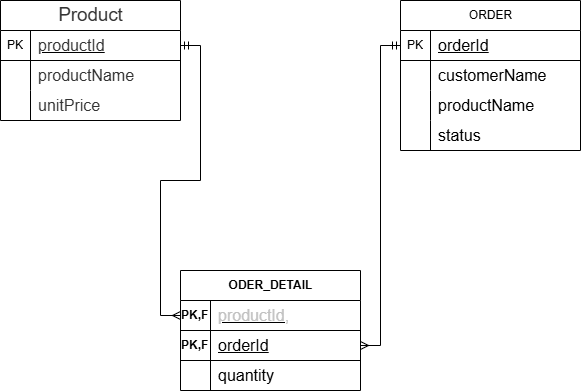

The diagram above was exported from draw.io. Its source (the exported page's mxGraphModel, read from the mxfile embedded in the PNG):
<mxGraphModel dx="1414" dy="841" grid="1" gridSize="10" guides="1" tooltips="1" connect="1" arrows="1" fold="1" page="1" pageScale="1" pageWidth="850" pageHeight="1100" math="0" shadow="0">
  <root>
    <mxCell id="0" />
    <mxCell id="1" parent="0" />
    <mxCell id="SQh-IPlEKVe9auhXZ0cT-1" parent="1" style="shape=table;startSize=30;container=1;collapsible=1;childLayout=tableLayout;fixedRows=1;rowLines=0;fontStyle=0;align=center;resizeLast=1;html=1;" value="&lt;span style=&quot;&quot; id=&quot;docs-internal-guid-fff3a07f-7fff-e102-3a12-7ace61f89632&quot;&gt;&lt;span style=&quot;font-size: 14pt; font-family: Arial, sans-serif; color: rgb(51, 51, 51); background-color: transparent; font-variant: normal; vertical-align: baseline; white-space: pre-wrap;&quot;&gt;Product&lt;/span&gt;&lt;/span&gt;" vertex="1">
      <mxGeometry height="120" width="180" x="320" y="350" as="geometry" />
    </mxCell>
    <mxCell id="SQh-IPlEKVe9auhXZ0cT-2" parent="SQh-IPlEKVe9auhXZ0cT-1" style="shape=tableRow;horizontal=0;startSize=0;swimlaneHead=0;swimlaneBody=0;fillColor=none;collapsible=0;dropTarget=0;points=[[0,0.5],[1,0.5]];portConstraint=eastwest;top=0;left=0;right=0;bottom=1;fontStyle=0" value="" vertex="1">
      <mxGeometry height="30" width="180" y="30" as="geometry" />
    </mxCell>
    <mxCell id="SQh-IPlEKVe9auhXZ0cT-3" parent="SQh-IPlEKVe9auhXZ0cT-2" style="shape=partialRectangle;connectable=0;fillColor=none;top=0;left=0;bottom=0;right=0;fontStyle=0;overflow=hidden;whiteSpace=wrap;html=1;" value="PK" vertex="1">
      <mxGeometry height="30" width="30" as="geometry">
        <mxRectangle height="30" width="30" as="alternateBounds" />
      </mxGeometry>
    </mxCell>
    <mxCell id="SQh-IPlEKVe9auhXZ0cT-4" parent="SQh-IPlEKVe9auhXZ0cT-2" style="shape=partialRectangle;connectable=0;fillColor=none;top=0;left=0;bottom=0;right=0;align=left;spacingLeft=6;fontStyle=4;overflow=hidden;whiteSpace=wrap;html=1;" value="&lt;span style=&quot;&quot; id=&quot;docs-internal-guid-20fc2c89-7fff-622d-2b7d-4f158d38cfd7&quot;&gt;&lt;span style=&quot;font-size: 12pt; font-family: Arial, sans-serif; color: rgb(51, 51, 51); background-color: transparent; font-variant: normal; text-decoration: none; vertical-align: baseline; white-space: pre-wrap;&quot;&gt;productId&lt;/span&gt;&lt;/span&gt;" vertex="1">
      <mxGeometry height="30" width="150" x="30" as="geometry">
        <mxRectangle height="30" width="150" as="alternateBounds" />
      </mxGeometry>
    </mxCell>
    <mxCell id="SQh-IPlEKVe9auhXZ0cT-5" parent="SQh-IPlEKVe9auhXZ0cT-1" style="shape=tableRow;horizontal=0;startSize=0;swimlaneHead=0;swimlaneBody=0;fillColor=none;collapsible=0;dropTarget=0;points=[[0,0.5],[1,0.5]];portConstraint=eastwest;top=0;left=0;right=0;bottom=0;fontStyle=0" value="" vertex="1">
      <mxGeometry height="30" width="180" y="60" as="geometry" />
    </mxCell>
    <mxCell id="SQh-IPlEKVe9auhXZ0cT-6" parent="SQh-IPlEKVe9auhXZ0cT-5" style="shape=partialRectangle;connectable=0;fillColor=none;top=0;left=0;bottom=0;right=0;editable=1;overflow=hidden;whiteSpace=wrap;html=1;fontStyle=0" value="" vertex="1">
      <mxGeometry height="30" width="30" as="geometry">
        <mxRectangle height="30" width="30" as="alternateBounds" />
      </mxGeometry>
    </mxCell>
    <mxCell id="SQh-IPlEKVe9auhXZ0cT-7" parent="SQh-IPlEKVe9auhXZ0cT-5" style="shape=partialRectangle;connectable=0;fillColor=none;top=0;left=0;bottom=0;right=0;align=left;spacingLeft=6;overflow=hidden;whiteSpace=wrap;html=1;fontStyle=0" value="&lt;span id=&quot;docs-internal-guid-d621242d-7fff-73f6-f290-e3d1d33f2d46&quot;&gt;&lt;span style=&quot;font-size: 12pt; font-family: Arial, sans-serif; color: rgb(51, 51, 51); background-color: transparent; font-variant: normal; vertical-align: baseline; white-space: pre-wrap;&quot;&gt;productName&lt;/span&gt;&lt;/span&gt;" vertex="1">
      <mxGeometry height="30" width="150" x="30" as="geometry">
        <mxRectangle height="30" width="150" as="alternateBounds" />
      </mxGeometry>
    </mxCell>
    <mxCell id="SQh-IPlEKVe9auhXZ0cT-8" parent="SQh-IPlEKVe9auhXZ0cT-1" style="shape=tableRow;horizontal=0;startSize=0;swimlaneHead=0;swimlaneBody=0;fillColor=none;collapsible=0;dropTarget=0;points=[[0,0.5],[1,0.5]];portConstraint=eastwest;top=0;left=0;right=0;bottom=0;fontStyle=0" value="" vertex="1">
      <mxGeometry height="30" width="180" y="90" as="geometry" />
    </mxCell>
    <mxCell id="SQh-IPlEKVe9auhXZ0cT-9" parent="SQh-IPlEKVe9auhXZ0cT-8" style="shape=partialRectangle;connectable=0;fillColor=none;top=0;left=0;bottom=0;right=0;editable=1;overflow=hidden;whiteSpace=wrap;html=1;fontStyle=0" value="" vertex="1">
      <mxGeometry height="30" width="30" as="geometry">
        <mxRectangle height="30" width="30" as="alternateBounds" />
      </mxGeometry>
    </mxCell>
    <mxCell id="SQh-IPlEKVe9auhXZ0cT-10" parent="SQh-IPlEKVe9auhXZ0cT-8" style="shape=partialRectangle;connectable=0;fillColor=none;top=0;left=0;bottom=0;right=0;align=left;spacingLeft=6;overflow=hidden;whiteSpace=wrap;html=1;fontStyle=0" value="&lt;span id=&quot;docs-internal-guid-912fac53-7fff-8101-3ed5-064fd68d202e&quot;&gt;&lt;span style=&quot;font-size: 12pt; font-family: Arial, sans-serif; color: rgb(51, 51, 51); background-color: transparent; font-variant: normal; vertical-align: baseline; white-space: pre-wrap;&quot;&gt;unitPrice&lt;/span&gt;&lt;/span&gt;" vertex="1">
      <mxGeometry height="30" width="150" x="30" as="geometry">
        <mxRectangle height="30" width="150" as="alternateBounds" />
      </mxGeometry>
    </mxCell>
    <mxCell id="SQh-IPlEKVe9auhXZ0cT-14" parent="1" style="shape=table;startSize=30;container=1;collapsible=1;childLayout=tableLayout;fixedRows=1;rowLines=0;fontStyle=0;align=center;resizeLast=1;html=1;" value="ORDER" vertex="1">
      <mxGeometry height="150" width="180" x="720" y="350" as="geometry" />
    </mxCell>
    <mxCell id="SQh-IPlEKVe9auhXZ0cT-15" parent="SQh-IPlEKVe9auhXZ0cT-14" style="shape=tableRow;horizontal=0;startSize=0;swimlaneHead=0;swimlaneBody=0;fillColor=none;collapsible=0;dropTarget=0;points=[[0,0.5],[1,0.5]];portConstraint=eastwest;top=0;left=0;right=0;bottom=1;fontStyle=0" value="" vertex="1">
      <mxGeometry height="30" width="180" y="30" as="geometry" />
    </mxCell>
    <mxCell id="SQh-IPlEKVe9auhXZ0cT-16" parent="SQh-IPlEKVe9auhXZ0cT-15" style="shape=partialRectangle;connectable=0;fillColor=none;top=0;left=0;bottom=0;right=0;fontStyle=0;overflow=hidden;whiteSpace=wrap;html=1;" value="PK" vertex="1">
      <mxGeometry height="30" width="30" as="geometry">
        <mxRectangle height="30" width="30" as="alternateBounds" />
      </mxGeometry>
    </mxCell>
    <mxCell id="SQh-IPlEKVe9auhXZ0cT-17" parent="SQh-IPlEKVe9auhXZ0cT-15" style="shape=partialRectangle;connectable=0;fillColor=none;top=0;left=0;bottom=0;right=0;align=left;spacingLeft=6;fontStyle=4;overflow=hidden;whiteSpace=wrap;html=1;" value="&lt;span style=&quot;&quot; id=&quot;docs-internal-guid-5edc8611-7fff-c426-c499-4f1ecff2edac&quot;&gt;&lt;span style=&quot;font-size: 12pt; font-family: Arial, sans-serif; background-color: transparent; font-variant: normal; text-decoration: none; vertical-align: baseline; white-space: pre-wrap;&quot;&gt;orderId&lt;/span&gt;&lt;/span&gt;" vertex="1">
      <mxGeometry height="30" width="150" x="30" as="geometry">
        <mxRectangle height="30" width="150" as="alternateBounds" />
      </mxGeometry>
    </mxCell>
    <mxCell id="SQh-IPlEKVe9auhXZ0cT-18" parent="SQh-IPlEKVe9auhXZ0cT-14" style="shape=tableRow;horizontal=0;startSize=0;swimlaneHead=0;swimlaneBody=0;fillColor=none;collapsible=0;dropTarget=0;points=[[0,0.5],[1,0.5]];portConstraint=eastwest;top=0;left=0;right=0;bottom=0;fontStyle=0" value="" vertex="1">
      <mxGeometry height="30" width="180" y="60" as="geometry" />
    </mxCell>
    <mxCell id="SQh-IPlEKVe9auhXZ0cT-19" parent="SQh-IPlEKVe9auhXZ0cT-18" style="shape=partialRectangle;connectable=0;fillColor=none;top=0;left=0;bottom=0;right=0;editable=1;overflow=hidden;whiteSpace=wrap;html=1;fontStyle=0" value="" vertex="1">
      <mxGeometry height="30" width="30" as="geometry">
        <mxRectangle height="30" width="30" as="alternateBounds" />
      </mxGeometry>
    </mxCell>
    <mxCell id="SQh-IPlEKVe9auhXZ0cT-20" parent="SQh-IPlEKVe9auhXZ0cT-18" style="shape=partialRectangle;connectable=0;fillColor=none;top=0;left=0;bottom=0;right=0;align=left;spacingLeft=6;overflow=hidden;whiteSpace=wrap;html=1;fontStyle=0" value="&lt;span id=&quot;docs-internal-guid-bbd02b0a-7fff-d364-dae4-a3f491780c45&quot;&gt;&lt;span style=&quot;font-size: 12pt; font-family: Arial, sans-serif; background-color: transparent; font-variant: normal; vertical-align: baseline; white-space: pre-wrap;&quot;&gt;customerName&lt;/span&gt;&lt;/span&gt;" vertex="1">
      <mxGeometry height="30" width="150" x="30" as="geometry">
        <mxRectangle height="30" width="150" as="alternateBounds" />
      </mxGeometry>
    </mxCell>
    <mxCell id="SQh-IPlEKVe9auhXZ0cT-21" parent="SQh-IPlEKVe9auhXZ0cT-14" style="shape=tableRow;horizontal=0;startSize=0;swimlaneHead=0;swimlaneBody=0;fillColor=none;collapsible=0;dropTarget=0;points=[[0,0.5],[1,0.5]];portConstraint=eastwest;top=0;left=0;right=0;bottom=0;fontStyle=0" value="" vertex="1">
      <mxGeometry height="30" width="180" y="90" as="geometry" />
    </mxCell>
    <mxCell id="SQh-IPlEKVe9auhXZ0cT-22" parent="SQh-IPlEKVe9auhXZ0cT-21" style="shape=partialRectangle;connectable=0;fillColor=none;top=0;left=0;bottom=0;right=0;editable=1;overflow=hidden;whiteSpace=wrap;html=1;fontStyle=0" value="" vertex="1">
      <mxGeometry height="30" width="30" as="geometry">
        <mxRectangle height="30" width="30" as="alternateBounds" />
      </mxGeometry>
    </mxCell>
    <mxCell id="SQh-IPlEKVe9auhXZ0cT-23" parent="SQh-IPlEKVe9auhXZ0cT-21" style="shape=partialRectangle;connectable=0;fillColor=none;top=0;left=0;bottom=0;right=0;align=left;spacingLeft=6;overflow=hidden;whiteSpace=wrap;html=1;fontStyle=0" value="&lt;span id=&quot;docs-internal-guid-d1c558d0-7fff-f3a0-2c30-82550b2d2dc5&quot;&gt;&lt;span style=&quot;font-size: 12pt; font-family: Arial, sans-serif; background-color: transparent; font-variant: normal; vertical-align: baseline; white-space: pre-wrap;&quot;&gt;productName&lt;/span&gt;&lt;/span&gt;" vertex="1">
      <mxGeometry height="30" width="150" x="30" as="geometry">
        <mxRectangle height="30" width="150" as="alternateBounds" />
      </mxGeometry>
    </mxCell>
    <mxCell id="SQh-IPlEKVe9auhXZ0cT-27" parent="SQh-IPlEKVe9auhXZ0cT-14" style="shape=tableRow;horizontal=0;startSize=0;swimlaneHead=0;swimlaneBody=0;fillColor=none;collapsible=0;dropTarget=0;points=[[0,0.5],[1,0.5]];portConstraint=eastwest;top=0;left=0;right=0;bottom=0;fontStyle=0" value="" vertex="1">
      <mxGeometry height="30" width="180" y="120" as="geometry" />
    </mxCell>
    <mxCell id="SQh-IPlEKVe9auhXZ0cT-28" parent="SQh-IPlEKVe9auhXZ0cT-27" style="shape=partialRectangle;connectable=0;fillColor=none;top=0;left=0;bottom=0;right=0;editable=1;overflow=hidden;whiteSpace=wrap;html=1;fontStyle=0" value="" vertex="1">
      <mxGeometry height="30" width="30" as="geometry">
        <mxRectangle height="30" width="30" as="alternateBounds" />
      </mxGeometry>
    </mxCell>
    <mxCell id="SQh-IPlEKVe9auhXZ0cT-29" parent="SQh-IPlEKVe9auhXZ0cT-27" style="shape=partialRectangle;connectable=0;fillColor=none;top=0;left=0;bottom=0;right=0;align=left;spacingLeft=6;overflow=hidden;whiteSpace=wrap;html=1;fontStyle=0" value="&lt;span id=&quot;docs-internal-guid-77a4d09a-7fff-1350-5392-47010eb4229e&quot;&gt;&lt;span style=&quot;font-size: 12pt; font-family: Arial, sans-serif; background-color: transparent; font-variant: normal; vertical-align: baseline; white-space: pre-wrap;&quot;&gt;status&lt;/span&gt;&lt;/span&gt;" vertex="1">
      <mxGeometry height="30" width="150" x="30" as="geometry">
        <mxRectangle height="30" width="150" as="alternateBounds" />
      </mxGeometry>
    </mxCell>
    <mxCell id="SQh-IPlEKVe9auhXZ0cT-31" parent="1" style="shape=table;startSize=30;container=1;collapsible=1;childLayout=tableLayout;fixedRows=1;rowLines=0;fontStyle=1;align=center;resizeLast=1;html=1;" value="ODER_DETAIL" vertex="1">
      <mxGeometry height="120" width="180" x="500" y="620" as="geometry" />
    </mxCell>
    <mxCell id="SQh-IPlEKVe9auhXZ0cT-32" parent="SQh-IPlEKVe9auhXZ0cT-31" style="shape=tableRow;horizontal=0;startSize=0;swimlaneHead=0;swimlaneBody=0;fillColor=none;collapsible=0;dropTarget=0;points=[[0,0.5],[1,0.5]];portConstraint=eastwest;top=0;left=0;right=0;bottom=1;" value="" vertex="1">
      <mxGeometry height="30" width="180" y="30" as="geometry" />
    </mxCell>
    <mxCell id="SQh-IPlEKVe9auhXZ0cT-33" parent="SQh-IPlEKVe9auhXZ0cT-32" style="shape=partialRectangle;connectable=0;fillColor=none;top=0;left=0;bottom=0;right=0;fontStyle=1;overflow=hidden;whiteSpace=wrap;html=1;" value="PK,FK" vertex="1">
      <mxGeometry height="30" width="30" as="geometry">
        <mxRectangle height="30" width="30" as="alternateBounds" />
      </mxGeometry>
    </mxCell>
    <mxCell id="SQh-IPlEKVe9auhXZ0cT-34" parent="SQh-IPlEKVe9auhXZ0cT-32" style="shape=partialRectangle;connectable=0;fillColor=none;top=0;left=0;bottom=0;right=0;align=left;spacingLeft=6;fontStyle=5;overflow=hidden;whiteSpace=wrap;html=1;" value="&lt;span style=&quot;color: rgb(193, 193, 193); font-family: Arial, sans-serif; font-size: 16px; font-weight: 400; white-space: pre-wrap;&quot;&gt;productId,&lt;/span&gt;" vertex="1">
      <mxGeometry height="30" width="150" x="30" as="geometry">
        <mxRectangle height="30" width="150" as="alternateBounds" />
      </mxGeometry>
    </mxCell>
    <mxCell id="SQh-IPlEKVe9auhXZ0cT-47" parent="SQh-IPlEKVe9auhXZ0cT-31" style="shape=tableRow;horizontal=0;startSize=0;swimlaneHead=0;swimlaneBody=0;fillColor=none;collapsible=0;dropTarget=0;points=[[0,0.5],[1,0.5]];portConstraint=eastwest;top=0;left=0;right=0;bottom=1;" value="" vertex="1">
      <mxGeometry height="30" width="180" y="60" as="geometry" />
    </mxCell>
    <mxCell id="SQh-IPlEKVe9auhXZ0cT-48" parent="SQh-IPlEKVe9auhXZ0cT-47" style="shape=partialRectangle;connectable=0;fillColor=none;top=0;left=0;bottom=0;right=0;fontStyle=1;overflow=hidden;whiteSpace=wrap;html=1;" value="PK,FK" vertex="1">
      <mxGeometry height="30" width="30" as="geometry">
        <mxRectangle height="30" width="30" as="alternateBounds" />
      </mxGeometry>
    </mxCell>
    <mxCell id="SQh-IPlEKVe9auhXZ0cT-49" parent="SQh-IPlEKVe9auhXZ0cT-47" style="shape=partialRectangle;connectable=0;fillColor=none;top=0;left=0;bottom=0;right=0;align=left;spacingLeft=6;fontStyle=5;overflow=hidden;whiteSpace=wrap;html=1;" value="&lt;span style=&quot;font-family: Arial, sans-serif; font-size: 16px; font-weight: 400; white-space: pre-wrap;&quot;&gt;orderId&lt;/span&gt;" vertex="1">
      <mxGeometry height="30" width="150" x="30" as="geometry">
        <mxRectangle height="30" width="150" as="alternateBounds" />
      </mxGeometry>
    </mxCell>
    <mxCell id="SQh-IPlEKVe9auhXZ0cT-41" parent="SQh-IPlEKVe9auhXZ0cT-31" style="shape=tableRow;horizontal=0;startSize=0;swimlaneHead=0;swimlaneBody=0;fillColor=none;collapsible=0;dropTarget=0;points=[[0,0.5],[1,0.5]];portConstraint=eastwest;top=0;left=0;right=0;bottom=0;" value="" vertex="1">
      <mxGeometry height="30" width="180" y="90" as="geometry" />
    </mxCell>
    <mxCell id="SQh-IPlEKVe9auhXZ0cT-42" parent="SQh-IPlEKVe9auhXZ0cT-41" style="shape=partialRectangle;connectable=0;fillColor=none;top=0;left=0;bottom=0;right=0;editable=1;overflow=hidden;whiteSpace=wrap;html=1;" value="" vertex="1">
      <mxGeometry height="30" width="30" as="geometry">
        <mxRectangle height="30" width="30" as="alternateBounds" />
      </mxGeometry>
    </mxCell>
    <mxCell id="SQh-IPlEKVe9auhXZ0cT-43" parent="SQh-IPlEKVe9auhXZ0cT-41" style="shape=partialRectangle;connectable=0;fillColor=none;top=0;left=0;bottom=0;right=0;align=left;spacingLeft=6;overflow=hidden;whiteSpace=wrap;html=1;" value="&lt;span style=&quot;font-family: Arial, sans-serif; font-size: 16px; white-space: pre-wrap;&quot;&gt;quantity&lt;/span&gt;" vertex="1">
      <mxGeometry height="30" width="150" x="30" as="geometry">
        <mxRectangle height="30" width="150" as="alternateBounds" />
      </mxGeometry>
    </mxCell>
    <mxCell id="SQh-IPlEKVe9auhXZ0cT-50" edge="1" parent="1" source="SQh-IPlEKVe9auhXZ0cT-2" style="edgeStyle=orthogonalEdgeStyle;rounded=0;orthogonalLoop=1;jettySize=auto;html=1;entryX=0;entryY=0.5;entryDx=0;entryDy=0;endArrow=ERmany;endFill=0;startArrow=ERmandOne;startFill=0;" target="SQh-IPlEKVe9auhXZ0cT-32">
      <mxGeometry relative="1" as="geometry" />
    </mxCell>
    <mxCell id="SQh-IPlEKVe9auhXZ0cT-51" edge="1" parent="1" source="SQh-IPlEKVe9auhXZ0cT-15" style="edgeStyle=orthogonalEdgeStyle;rounded=0;orthogonalLoop=1;jettySize=auto;html=1;endArrow=ERmany;endFill=0;startArrow=ERmandOne;startFill=0;" target="SQh-IPlEKVe9auhXZ0cT-47">
      <mxGeometry relative="1" as="geometry" />
    </mxCell>
  </root>
</mxGraphModel>